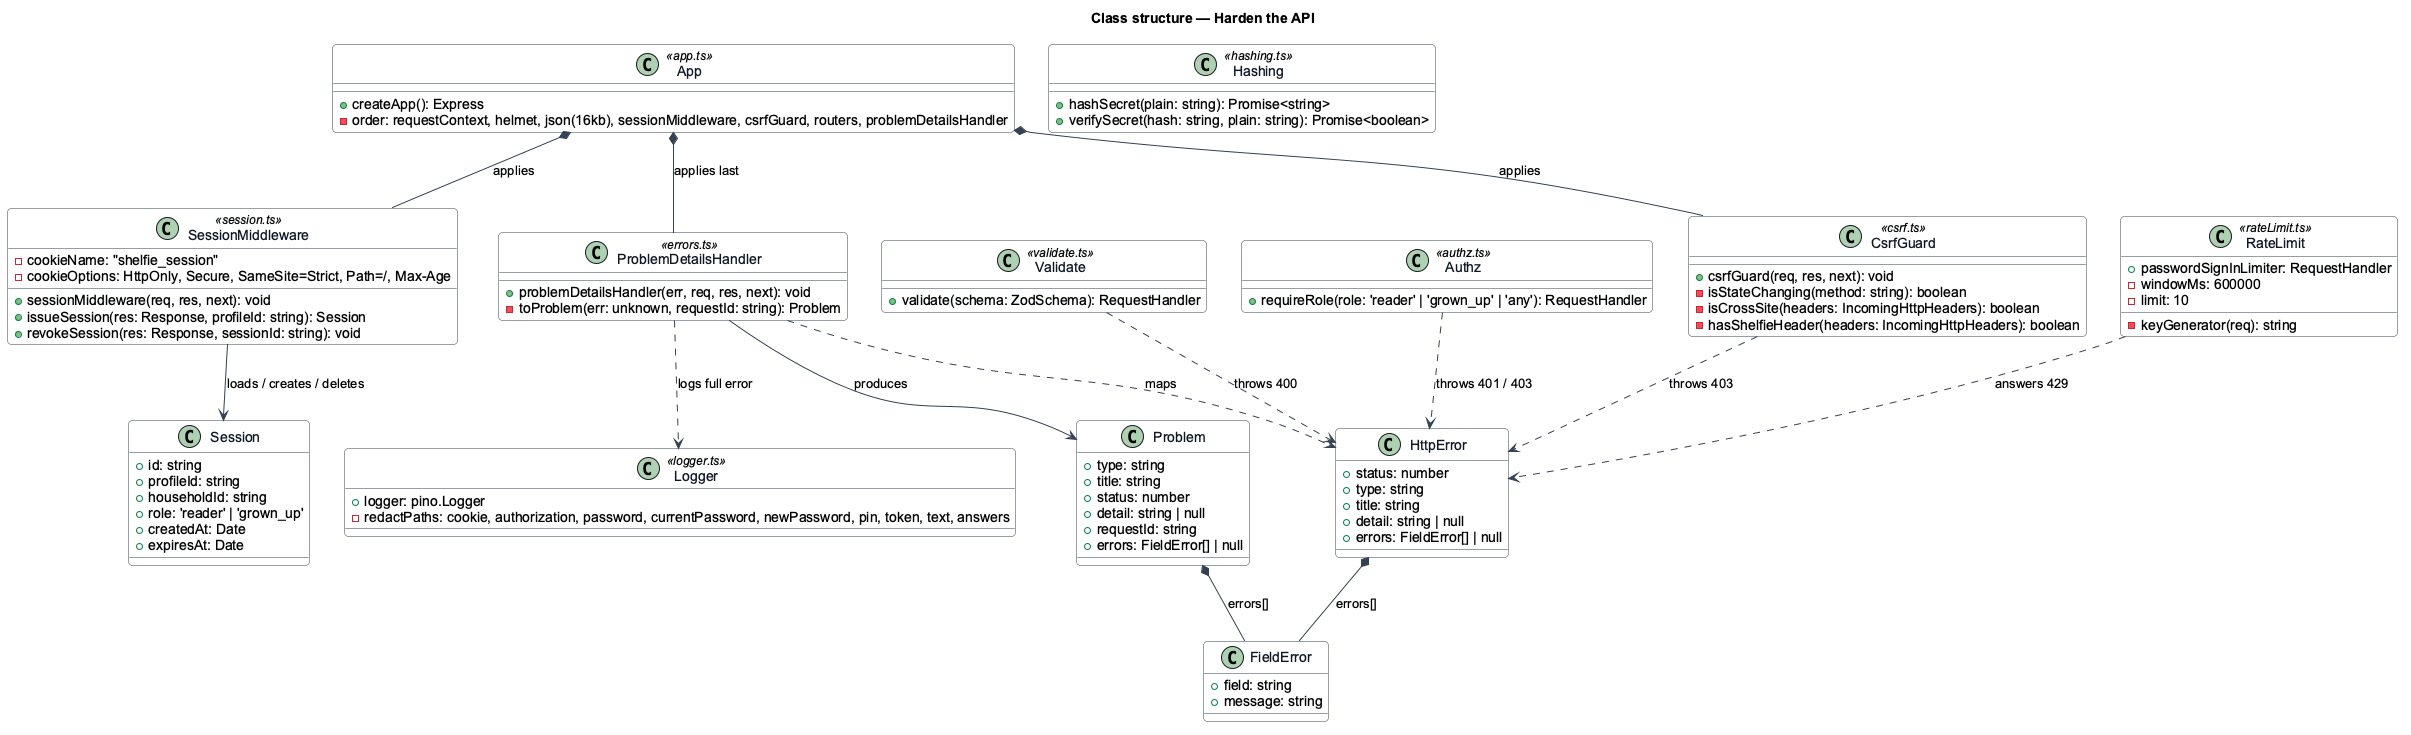

The diagram above was rendered by PlantUML. Its source (embedded in the PNG):
@startuml
skinparam backgroundColor #FFFFFF
skinparam shadowing false
skinparam roundcorner 8
skinparam defaultFontName Arial
skinparam ArrowColor #344054
skinparam class {
  BorderColor #344054
  FontColor #101828
  BackgroundColor #F9FAFB
}
title Class structure — Harden the API

class App <<app.ts>> {
  +createApp(): Express
  -order: requestContext, helmet, json(16kb), sessionMiddleware, csrfGuard, routers, problemDetailsHandler
}

class SessionMiddleware <<session.ts>> {
  +sessionMiddleware(req, res, next): void
  +issueSession(res: Response, profileId: string): Session
  +revokeSession(res: Response, sessionId: string): void
  -cookieName: "shelfie_session"
  -cookieOptions: HttpOnly, Secure, SameSite=Strict, Path=/, Max-Age
}

class Session {
  +id: string
  +profileId: string
  +householdId: string
  +role: 'reader' | 'grown_up'
  +createdAt: Date
  +expiresAt: Date
}

class CsrfGuard <<csrf.ts>> {
  +csrfGuard(req, res, next): void
  -isStateChanging(method: string): boolean
  -isCrossSite(headers: IncomingHttpHeaders): boolean
  -hasShelfieHeader(headers: IncomingHttpHeaders): boolean
}

class RateLimit <<rateLimit.ts>> {
  +passwordSignInLimiter: RequestHandler
  -windowMs: 600000
  -limit: 10
  -keyGenerator(req): string
}

class Validate <<validate.ts>> {
  +validate(schema: ZodSchema): RequestHandler
}

class Authz <<authz.ts>> {
  +requireRole(role: 'reader' | 'grown_up' | 'any'): RequestHandler
}

class Hashing <<hashing.ts>> {
  +hashSecret(plain: string): Promise<string>
  +verifySecret(hash: string, plain: string): Promise<boolean>
}

class HttpError {
  +status: number
  +type: string
  +title: string
  +detail: string | null
  +errors: FieldError[] | null
}

class Problem {
  +type: string
  +title: string
  +status: number
  +detail: string | null
  +requestId: string
  +errors: FieldError[] | null
}

class FieldError {
  +field: string
  +message: string
}

class ProblemDetailsHandler <<errors.ts>> {
  +problemDetailsHandler(err, req, res, next): void
  -toProblem(err: unknown, requestId: string): Problem
}

class Logger <<logger.ts>> {
  +logger: pino.Logger
  -redactPaths: cookie, authorization, password, currentPassword, newPassword, pin, token, text, answers
}

App *-- SessionMiddleware : applies
App *-- CsrfGuard : applies
App *-- ProblemDetailsHandler : applies last
SessionMiddleware --> Session : loads / creates / deletes
Validate ..> HttpError : throws 400
Authz ..> HttpError : throws 401 / 403
CsrfGuard ..> HttpError : throws 403
RateLimit ..> HttpError : answers 429
ProblemDetailsHandler ..> HttpError : maps
ProblemDetailsHandler --> Problem : produces
ProblemDetailsHandler ..> Logger : logs full error
Problem *-- FieldError : errors[]
HttpError *-- FieldError : errors[]
@enduml